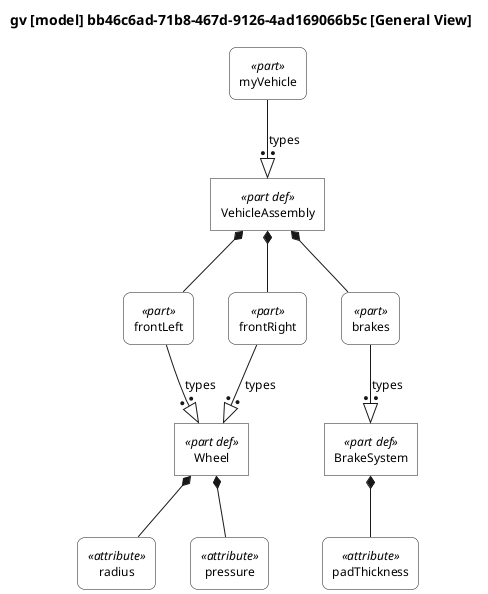

The diagram above was rendered by PlantUML. Its source (embedded in the PNG):
@startuml

skinparam monochrome true
skinparam wrapWidth 300
skinparam defaultFontSize 12
skinparam defaultFontName Helvetica

skinparam rectangle<<part def>> {
    RoundCorner 0
    BackgroundColor white
}
skinparam rectangle<<part>> {
    RoundCorner 15
    BackgroundColor white
}
skinparam rectangle<<action def>> {
    RoundCorner 0
    BackgroundColor white
}
skinparam rectangle<<action>> {
    RoundCorner 15
    BackgroundColor white
}
skinparam rectangle<<state def>> {
    RoundCorner 0
    BackgroundColor white
}
skinparam rectangle<<state>> {
    RoundCorner 15
    BackgroundColor white
}
skinparam rectangle<<port def>> {
    RoundCorner 0
    BackgroundColor white
}
skinparam rectangle<<port>> {
    RoundCorner 15
    BackgroundColor white
}
skinparam rectangle<<interface def>> {
    RoundCorner 0
    BackgroundColor white
}
skinparam rectangle<<interface>> {
    RoundCorner 15
    BackgroundColor white
}
skinparam rectangle<<item def>> {
    RoundCorner 0
    BackgroundColor white
}
skinparam rectangle<<item>> {
    RoundCorner 15
    BackgroundColor white
}
skinparam rectangle<<attribute def>> {
    RoundCorner 0
    BackgroundColor white
}
skinparam rectangle<<attribute>> {
    RoundCorner 15
    BackgroundColor white
}
skinparam rectangle<<connection def>> {
    RoundCorner 0
    BackgroundColor white
}
skinparam rectangle<<connection>> {
    RoundCorner 15
    BackgroundColor white
}
skinparam rectangle<<flow def>> {
    RoundCorner 0
    BackgroundColor white
}
skinparam rectangle<<flow>> {
    RoundCorner 15
    BackgroundColor white
}
skinparam rectangle<<requirement def>> {
    RoundCorner 0
    BackgroundColor white
}
skinparam rectangle<<requirement>> {
    RoundCorner 15
    BackgroundColor white
}
skinparam rectangle<<use case def>> {
    RoundCorner 0
    BackgroundColor white
}
skinparam rectangle<<use case>> {
    RoundCorner 15
    BackgroundColor white
}
skinparam rectangle<<constraint def>> {
    RoundCorner 0
    BackgroundColor white
}
skinparam rectangle<<constraint>> {
    RoundCorner 15
    BackgroundColor white
}
skinparam rectangle<<calculation def>> {
    RoundCorner 0
    BackgroundColor white
}
skinparam rectangle<<calculation>> {
    RoundCorner 15
    BackgroundColor white
}
skinparam rectangle<<enumeration def>> {
    RoundCorner 0
    BackgroundColor white
}
skinparam rectangle<<enumeration>> {
    RoundCorner 15
    BackgroundColor white
}
skinparam rectangle<<allocation def>> {
    RoundCorner 0
    BackgroundColor white
}
skinparam rectangle<<allocation>> {
    RoundCorner 15
    BackgroundColor white
}
skinparam rectangle<<view def>> {
    RoundCorner 0
    BackgroundColor white
}
skinparam rectangle<<view>> {
    RoundCorner 15
    BackgroundColor white
}
skinparam folder<<view def>> {
    RoundCorner 0
    BackgroundColor white
}
skinparam folder<<view>> {
    RoundCorner 15
    BackgroundColor white
}

top to bottom direction

title gv [model] bb46c6ad-71b8-467d-9126-4ad169066b5c [General View]

hide circle

rectangle "Wheel" as E1 <<part def>>
rectangle "radius" as E2 <<attribute>>
rectangle "pressure" as E4 <<attribute>>
rectangle "BrakeSystem" as E6 <<part def>>
rectangle "padThickness" as E7 <<attribute>>
rectangle "VehicleAssembly" as E9 <<part def>>
rectangle "frontLeft" as E10 <<part>>
rectangle "frontRight" as E11 <<part>>
rectangle "brakes" as E12 <<part>>
rectangle "myVehicle" as E13 <<part>>

E1 *-- E2
E1 *-- E4
E6 *-- E7
E9 *-- E10
E10 --:|> E1 : types
E9 *-- E11
E11 --:|> E1 : types
E9 *-- E12
E12 --:|> E6 : types
E13 --:|> E9 : types

@enduml